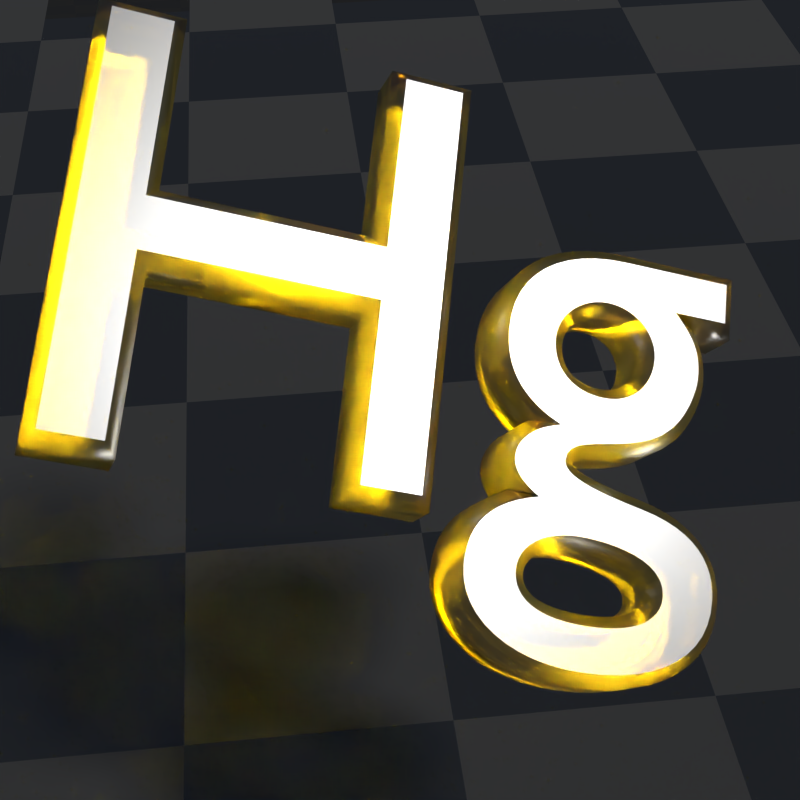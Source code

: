 # Source: hg-env-icon.blend  (saved by Blender 2.77.0; exported with 4.5.12 LTS)
import bpy
from mathutils import Matrix  # noqa: F401  (used for matrix-valued properties, if any)

bpy.ops.wm.read_factory_settings(use_empty=True)
scene = bpy.context.scene
scene.name = 'Scene'

# ---- collections
col_collection_1 = bpy.data.collections.new('Collection 1'); scene.collection.children.link(col_collection_1)

# ---- materials (node trees are filled in below, after node groups)
mat_node = bpy.data.materials.new('node')
mat_node.alpha_threshold = 0.0
mat_node.roughness = 0.5
mat_floor = bpy.data.materials.new('floor')
mat_floor.alpha_threshold = 0.0
mat_floor.roughness = 0.5

# ---- material node trees
mat_node.use_nodes = True; mat_node.node_tree.nodes.clear()
_N = mat_node.node_tree.nodes; _L = mat_node.node_tree.links
n0 = _N.new('ShaderNodeOutputMaterial'); n0.name = 'Material Output'; n0.location = (926, 318)
n1 = _N.new('ShaderNodeRGB'); n1.name = 'RGB'; n1.location = (-598, 283)
n1.outputs[0].default_value = (1.0, 0.7953, 0.01493, 1.0)
n2 = _N.new('ShaderNodeBsdfGlass'); n2.name = 'Glass BSDF'; n2.location = (78, 352)
n2.distribution = 'BECKMANN'
n2.inputs[2].default_value = 1.333
n3 = _N.new('ShaderNodeAddShader'); n3.name = 'Add Shader'; n3.location = (366, 117)
n4 = _N.new('ShaderNodeBsdfAnisotropic'); n4.name = 'Glossy BSDF'; n4.location = (-276, 148)
n4.distribution = 'GGX'
n4.inputs[1].default_value = 0.3162
n5 = _N.new('ShaderNodeRGB'); n5.name = 'RGB.001'; n5.location = (-532, 45)
n5.outputs[0].default_value = (0.4919, 0.4919, 0.4919, 1.0)
_L.new(n1.outputs[0], n2.inputs[0])
_L.new(n2.outputs[0], n3.inputs[0])
_L.new(n3.outputs[0], n0.inputs[0])
_L.new(n4.outputs[0], n3.inputs[1])
_L.new(n5.outputs[0], n4.inputs[0])
n0.is_active_output = True
mat_floor.use_nodes = True; mat_floor.node_tree.nodes.clear()
_N = mat_floor.node_tree.nodes; _L = mat_floor.node_tree.links
n0 = _N.new('ShaderNodeOutputMaterial'); n0.name = 'Material Output'; n0.location = (419, 300)
n1 = _N.new('ShaderNodeAddShader'); n1.name = 'Add Shader'; n1.location = (199, 324)
n2 = _N.new('ShaderNodeTexChecker'); n2.name = 'Checker Texture'; n2.location = (-441, 291)
n2.inputs[1].default_value = (0.1112, 0.1112, 0.1112, 1.0)
n2.inputs[2].default_value = (0.07256, 0.07256, 0.07256, 1.0)
n2.inputs[3].default_value = 47.5
n3 = _N.new('ShaderNodeBsdfDiffuse'); n3.name = 'Diffuse BSDF'; n3.location = (-31, 383)
n3.inputs[0].default_value = (0.04011, 0.04011, 0.04011, 1.0)
n4 = _N.new('ShaderNodeBsdfAnisotropic'); n4.name = 'Glossy BSDF'; n4.location = (-128, 164)
n4.distribution = 'GGX'
n4.inputs[0].default_value = (0.2029, 0.2029, 0.2029, 1.0)
n5 = _N.new('ShaderNodeMath'); n5.name = 'Math'; n5.location = (0, 0)
n5.operation = 'POWER'
_L.new(n3.outputs[0], n1.inputs[0])
_L.new(n1.outputs[0], n0.inputs[0])
_L.new(n4.outputs[0], n1.inputs[1])
_L.new(n2.outputs[1], n5.inputs[0])
_L.new(n5.outputs[0], n4.inputs[1])
n0.is_active_output = True

# ---- world
world_world = bpy.data.worlds.new('World'); scene.world = world_world
world_world.use_nodes = True; world_world.node_tree.nodes.clear()
_N = world_world.node_tree.nodes; _L = world_world.node_tree.links
n0 = _N.new('ShaderNodeOutputWorld'); n0.name = 'World Output'; n0.location = (300, 300)
n1 = _N.new('ShaderNodeBackground'); n1.name = 'Background'; n1.location = (10, 300)
n1.inputs[1].default_value = 0.25
n2 = _N.new('ShaderNodeTexSky'); n2.name = 'Sky Texture'; n2.location = (-190, 300)
n2.sky_type = 'HOSEK_WILKIE'
n2.sun_elevation = 1.571
_L.new(n1.outputs[0], n0.inputs[0])
_L.new(n2.outputs[0], n1.inputs[0])
n0.is_active_output = True
world_world.color = (0.05088, 0.05088, 0.05088)
world_world.use_sun_shadow = False
world_world.sun_shadow_jitter_overblur = 0.0
world_world.cycles.sampling_method = 'NONE'
world_world.cycles.sample_map_resolution = 256

# ---- cameras
cam_camera = bpy.data.cameras.new('Camera')
cam_camera.clip_end = 100.0
cam_camera.lens = 58.71
cam_camera.sensor_width = 32.0
cam_camera.sensor_height = 18.0
cam_camera.ortho_scale = 7.314
cam_camera.dof.focus_distance = 0.0

# ---- lights
light_lamp = bpy.data.lights.new('Lamp', 'SUN')
light_lamp.transmission_factor = 0.0
light_lamp.cutoff_distance = 30.0
light_lamp.angle = 0.1993
light_lamp.energy = 1.0
light_lamp.shadow_buffer_clip_start = 1.001
light_lamp.shadow_soft_size = 0.1
light_lamp.shadow_cascade_max_distance = 1000.0

# ---- meshes
me_plane = bpy.data.meshes.new('Plane')
me_plane.from_pydata([(-1.0, -1.0, 0.0), (1.0, -1.0, 0.0), (-1.0, 1.0, 0.0), (1.0, 1.0, 0.0), (-1.0, 1.0, 0.3256), (-1.0, -1.0, 0.3256), (1.0, -1.0, 0.3256), (1.0, 1.0, 0.3256)], [], [(0, 2, 3, 1), (1, 3, 7, 6), (2, 0, 5, 4), (3, 2, 4, 7), (0, 1, 6, 5)])
me_plane.materials.append(mat_floor)
me_plane.use_remesh_preserve_volume = False
me_plane.use_remesh_preserve_attributes = False
me_plane.use_mirror_vertex_groups = False
me_plane.update()

# ---- curves / text
txt_text = bpy.data.curves.new('Text', 'FONT')
txt_text.dimensions = '2D'
txt_text.body = 'Hg'
txt_text.materials.append(mat_node)
txt_text.use_path_clamp = True
txt_text.bevel_resolution = 0
txt_text.extrude = 0.412
txt_text.bevel_depth = 0.203
txt_text.align_x = 'CENTER'
txt_text.size = 10.0

# ---- objects
ob_text = bpy.data.objects.new('Text', txt_text)
ob_plane = bpy.data.objects.new('Plane', me_plane)
ob_lamp = bpy.data.objects.new('Lamp', light_lamp)
ob_camera = bpy.data.objects.new('Camera', cam_camera)

# ---- transforms, parenting, visibility, modifiers, constraints
ob_text.location = (-0.6753, -1.483, -1.09)
ob_text.rotation_euler = (0.6231, 0.3186, -0.01696)
ob_text.scale = (1.507, 1.507, 1.507)
ob_text.lineart.crease_threshold = 0.0
ob_plane.location = (0.0, 0.0, -14.21)
ob_plane.scale = (196.5, 196.5, 196.5)
ob_plane.lineart.crease_threshold = 0.0
ob_lamp.location = (31.09, -37.53, 34.35)
ob_lamp.rotation_euler = (0.6503, 0.05522, 1.022)
ob_lamp.lock_rotations_4d = False
ob_lamp.empty_display_type = 'ARROWS'
ob_lamp.color = (0.0, 0.0, 0.0, 0.0)
ob_lamp.lineart.crease_threshold = 0.0
ob_camera.location = (-2.255, -26.37, 22.22)
ob_camera.rotation_euler = (0.883, 0.01082, -0.1072)
ob_camera.lock_rotations_4d = False
ob_camera.empty_display_type = 'ARROWS'
ob_camera.color = (0.0, 0.0, 0.0, 0.0)
ob_camera.display_type = 'WIRE'
ob_camera.lineart.crease_threshold = 0.0

# ---- collection membership
col_collection_1.objects.link(ob_text)
col_collection_1.objects.link(ob_plane)
col_collection_1.objects.link(ob_lamp)
col_collection_1.objects.link(ob_camera)

# ---- scene / render settings (as saved in the file)
scene.camera = ob_camera
scene.frame_start = 1; scene.frame_end = 250; scene.frame_set(1)
scene.render.engine = 'CYCLES'
scene.render.resolution_x = 256
scene.render.resolution_y = 256
scene.render.dither_intensity = 0.0
scene.render.use_persistent_data = True
scene.cycles.use_denoising = False
scene.cycles.samples = 1000000
scene.cycles.sampling_pattern = 'TABULATED_SOBOL'
scene.cycles.light_sampling_threshold = 0.0
scene.cycles.use_adaptive_sampling = False
scene.cycles.use_light_tree = False
scene.cycles.blur_glossy = 0.0
scene.cycles.pixel_filter_type = 'GAUSSIAN'
scene.cycles.sample_clamp_indirect = 0.0
scene.cycles.debug_bvh_type = 'STATIC_BVH'
scene.view_settings.view_transform = 'Standard'
bpy.context.view_layer.update()
